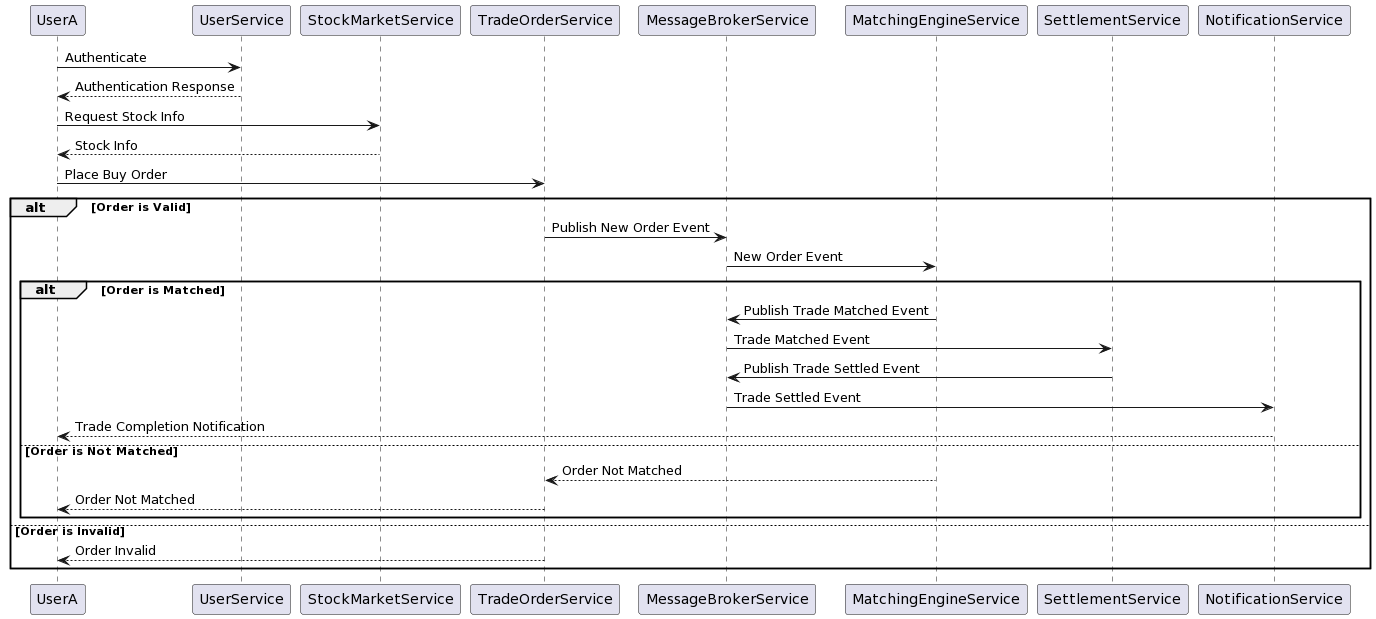

The diagram above was rendered by PlantUML. Its source (embedded in the PNG):
@startuml
participant UserA
participant UserService
participant StockMarketService
participant TradeOrderService
participant MessageBrokerService
participant MatchingEngineService
participant SettlementService
participant NotificationService

UserA -> UserService : Authenticate
UserService --> UserA : Authentication Response
UserA -> StockMarketService : Request Stock Info
StockMarketService --> UserA : Stock Info
UserA -> TradeOrderService : Place Buy Order

alt Order is Valid
    TradeOrderService -> MessageBrokerService : Publish New Order Event
    MessageBrokerService -> MatchingEngineService : New Order Event
    alt Order is Matched
        MatchingEngineService -> MessageBrokerService : Publish Trade Matched Event
        MessageBrokerService -> SettlementService : Trade Matched Event
        SettlementService -> MessageBrokerService : Publish Trade Settled Event
        MessageBrokerService -> NotificationService : Trade Settled Event
        NotificationService --> UserA : Trade Completion Notification
    else Order is Not Matched
        MatchingEngineService --> TradeOrderService : Order Not Matched
        TradeOrderService --> UserA : Order Not Matched
    end
else Order is Invalid
    TradeOrderService --> UserA : Order Invalid
end
@enduml